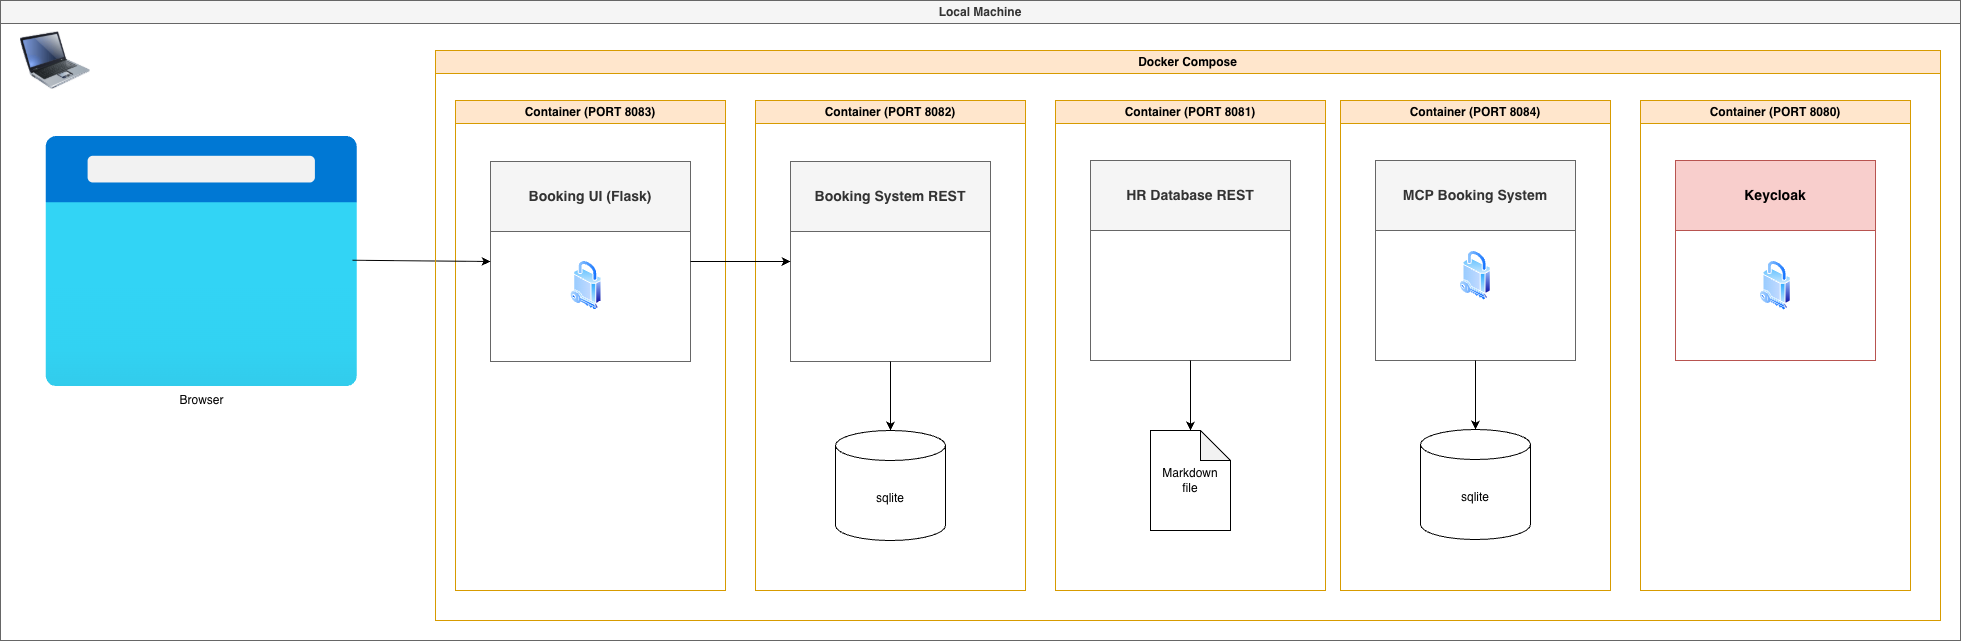

The diagram above was exported from draw.io. Its source (the exported page's mxGraphModel, read from the mxfile embedded in the PNG):
<mxGraphModel dx="2934" dy="803" grid="1" gridSize="10" guides="1" tooltips="1" connect="1" arrows="1" fold="1" page="1" pageScale="1" pageWidth="850" pageHeight="1100" math="0" shadow="0">
  <root>
    <mxCell id="hNOjn92dID6-fDrvgiS8-0" />
    <mxCell id="hNOjn92dID6-fDrvgiS8-1" parent="hNOjn92dID6-fDrvgiS8-0" />
    <mxCell id="hNOjn92dID6-fDrvgiS8-20" parent="hNOjn92dID6-fDrvgiS8-1" style="swimlane;whiteSpace=wrap;html=1;fillColor=#f5f5f5;strokeColor=#666666;fontColor=#333333;" value="Local Machine" vertex="1">
      <mxGeometry height="640" width="1960" x="-1530" y="90" as="geometry" />
    </mxCell>
    <mxCell id="hNOjn92dID6-fDrvgiS8-21" parent="hNOjn92dID6-fDrvgiS8-20" style="image;aspect=fixed;html=1;points=[];align=center;fontSize=12;image=img/lib/azure2/general/Browser.svg;" value="Browser" vertex="1">
      <mxGeometry height="250" width="312.5" x="45" y="136" as="geometry" />
    </mxCell>
    <mxCell id="hNOjn92dID6-fDrvgiS8-4" parent="hNOjn92dID6-fDrvgiS8-20" style="swimlane;whiteSpace=wrap;html=1;fillColor=#ffe6cc;strokeColor=#d79b00;" value="Container (PORT 8083)" vertex="1">
      <mxGeometry height="490" width="270" x="455" y="100" as="geometry" />
    </mxCell>
    <mxCell id="hNOjn92dID6-fDrvgiS8-5" parent="hNOjn92dID6-fDrvgiS8-4" style="swimlane;whiteSpace=wrap;html=1;fillColor=#f5f5f5;fontColor=#333333;strokeColor=#666666;startSize=70;" value="&lt;font style=&quot;font-size: 14px;&quot;&gt;Booking UI (Flask)&lt;/font&gt;" vertex="1">
      <mxGeometry height="200" width="200" x="35" y="61" as="geometry" />
    </mxCell>
    <mxCell id="hNOjn92dID6-fDrvgiS8-22" edge="1" parent="hNOjn92dID6-fDrvgiS8-20" source="hNOjn92dID6-fDrvgiS8-21" style="endArrow=classic;html=1;rounded=0;entryX=0;entryY=0.5;entryDx=0;entryDy=0;exitX=0.983;exitY=0.495;exitDx=0;exitDy=0;exitPerimeter=0;" target="hNOjn92dID6-fDrvgiS8-5" value="">
      <mxGeometry height="50" relative="1" width="50" as="geometry">
        <mxPoint x="845" y="271" as="sourcePoint" />
        <mxPoint x="895" y="240" as="targetPoint" />
      </mxGeometry>
    </mxCell>
    <mxCell id="hNOjn92dID6-fDrvgiS8-7" parent="hNOjn92dID6-fDrvgiS8-20" style="swimlane;whiteSpace=wrap;html=1;fillColor=#ffe6cc;strokeColor=#d79b00;" value="Container (PORT 8082)" vertex="1">
      <mxGeometry height="490" width="270" x="755" y="100" as="geometry" />
    </mxCell>
    <mxCell id="hNOjn92dID6-fDrvgiS8-8" parent="hNOjn92dID6-fDrvgiS8-7" style="swimlane;whiteSpace=wrap;html=1;fillColor=#f5f5f5;fontColor=#333333;strokeColor=#666666;startSize=70;" value="&lt;font style=&quot;font-size: 14px;&quot;&gt;Booking System REST&lt;/font&gt;" vertex="1">
      <mxGeometry height="200" width="200" x="35" y="61" as="geometry" />
    </mxCell>
    <mxCell id="hNOjn92dID6-fDrvgiS8-9" edge="1" parent="hNOjn92dID6-fDrvgiS8-7" source="hNOjn92dID6-fDrvgiS8-8" style="endArrow=classic;html=1;rounded=0;entryX=0.5;entryY=0;entryDx=0;entryDy=0;entryPerimeter=0;exitX=0.5;exitY=1;exitDx=0;exitDy=0;" target="hNOjn92dID6-fDrvgiS8-10" value="">
      <mxGeometry height="50" relative="1" width="50" as="geometry">
        <mxPoint x="139" y="260" as="sourcePoint" />
        <mxPoint x="419" y="230" as="targetPoint" />
      </mxGeometry>
    </mxCell>
    <mxCell id="hNOjn92dID6-fDrvgiS8-10" parent="hNOjn92dID6-fDrvgiS8-7" style="shape=cylinder3;whiteSpace=wrap;html=1;boundedLbl=1;backgroundOutline=1;size=15;" value="sqlite" vertex="1">
      <mxGeometry height="110" width="110" x="80" y="330" as="geometry" />
    </mxCell>
    <mxCell id="hNOjn92dID6-fDrvgiS8-2" edge="1" parent="hNOjn92dID6-fDrvgiS8-20" source="hNOjn92dID6-fDrvgiS8-5" style="endArrow=classic;html=1;rounded=0;entryX=0;entryY=0.5;entryDx=0;entryDy=0;exitX=1;exitY=0.5;exitDx=0;exitDy=0;" target="hNOjn92dID6-fDrvgiS8-8" value="">
      <mxGeometry height="50" relative="1" width="50" as="geometry">
        <mxPoint x="1435" y="460" as="sourcePoint" />
        <mxPoint x="1485" y="410" as="targetPoint" />
      </mxGeometry>
    </mxCell>
    <mxCell id="6oyE57xUxbZ9uH6aW5uz-7" parent="hNOjn92dID6-fDrvgiS8-20" style="swimlane;whiteSpace=wrap;html=1;fillColor=#ffe6cc;strokeColor=#d79b00;" value="Docker Compose" vertex="1">
      <mxGeometry height="570" width="1505" x="435" y="50" as="geometry" />
    </mxCell>
    <mxCell id="6oyE57xUxbZ9uH6aW5uz-3" parent="6oyE57xUxbZ9uH6aW5uz-7" style="swimlane;whiteSpace=wrap;html=1;fillColor=#ffe6cc;strokeColor=#d79b00;" value="Container (PORT 8081)" vertex="1">
      <mxGeometry height="490" width="270" x="620" y="50" as="geometry" />
    </mxCell>
    <mxCell id="6oyE57xUxbZ9uH6aW5uz-0" parent="6oyE57xUxbZ9uH6aW5uz-3" style="swimlane;whiteSpace=wrap;html=1;fillColor=#f5f5f5;fontColor=#333333;strokeColor=#666666;startSize=70;" value="&lt;font style=&quot;font-size: 14px;&quot;&gt;HR Database REST&lt;/font&gt;" vertex="1">
      <mxGeometry height="200" width="200" x="35" y="60" as="geometry" />
    </mxCell>
    <mxCell id="6oyE57xUxbZ9uH6aW5uz-1" parent="6oyE57xUxbZ9uH6aW5uz-3" style="shape=note;whiteSpace=wrap;html=1;backgroundOutline=1;darkOpacity=0.05;" value="Markdown&lt;br&gt;file" vertex="1">
      <mxGeometry height="100" width="80" x="95" y="330" as="geometry" />
    </mxCell>
    <mxCell id="6oyE57xUxbZ9uH6aW5uz-2" edge="1" parent="6oyE57xUxbZ9uH6aW5uz-3" style="endArrow=classic;html=1;rounded=0;" target="6oyE57xUxbZ9uH6aW5uz-1" value="">
      <mxGeometry height="50" relative="1" width="50" as="geometry">
        <mxPoint x="135" y="260" as="sourcePoint" />
        <mxPoint x="-205" y="369" as="targetPoint" />
      </mxGeometry>
    </mxCell>
    <mxCell id="TpDj42XRNcG_ETVp5R2B-0" parent="6oyE57xUxbZ9uH6aW5uz-7" style="swimlane;whiteSpace=wrap;html=1;fillColor=#ffe6cc;strokeColor=#d79b00;" value="Container (PORT 8084)" vertex="1">
      <mxGeometry height="490" width="270" x="905" y="50" as="geometry" />
    </mxCell>
    <mxCell id="TpDj42XRNcG_ETVp5R2B-1" parent="TpDj42XRNcG_ETVp5R2B-0" style="swimlane;whiteSpace=wrap;html=1;fillColor=#f5f5f5;fontColor=#333333;strokeColor=#666666;startSize=70;" value="&lt;font style=&quot;font-size: 14px;&quot;&gt;MCP Booking System&lt;/font&gt;" vertex="1">
      <mxGeometry height="200" width="200" x="35" y="60" as="geometry" />
    </mxCell>
    <mxCell id="Ybh4NpoIKv1DjuZ1yMyt-2" parent="TpDj42XRNcG_ETVp5R2B-1" style="image;aspect=fixed;perimeter=ellipsePerimeter;html=1;align=center;shadow=0;dashed=0;spacingTop=3;image=img/lib/active_directory/security.svg;" value="" vertex="1">
      <mxGeometry height="50" width="31.5" x="84.25" y="90" as="geometry" />
    </mxCell>
    <mxCell id="TpDj42XRNcG_ETVp5R2B-6" edge="1" parent="TpDj42XRNcG_ETVp5R2B-0" style="endArrow=classic;html=1;rounded=0;entryX=0.5;entryY=0;entryDx=0;entryDy=0;entryPerimeter=0;exitX=0.5;exitY=1;exitDx=0;exitDy=0;" target="TpDj42XRNcG_ETVp5R2B-7" value="">
      <mxGeometry height="50" relative="1" width="50" as="geometry">
        <mxPoint x="135" y="260" as="sourcePoint" />
        <mxPoint x="419" y="229" as="targetPoint" />
      </mxGeometry>
    </mxCell>
    <mxCell id="TpDj42XRNcG_ETVp5R2B-7" parent="TpDj42XRNcG_ETVp5R2B-0" style="shape=cylinder3;whiteSpace=wrap;html=1;boundedLbl=1;backgroundOutline=1;size=15;" value="sqlite" vertex="1">
      <mxGeometry height="110" width="110" x="80" y="329" as="geometry" />
    </mxCell>
    <mxCell id="2yoyqZzEhCgoK2CYqbCh-0" parent="6oyE57xUxbZ9uH6aW5uz-7" style="swimlane;whiteSpace=wrap;html=1;fillColor=#ffe6cc;strokeColor=#d79b00;" value="Container (PORT 8080)" vertex="1">
      <mxGeometry height="490" width="270" x="1205" y="50" as="geometry" />
    </mxCell>
    <mxCell id="2yoyqZzEhCgoK2CYqbCh-1" parent="2yoyqZzEhCgoK2CYqbCh-0" style="swimlane;whiteSpace=wrap;html=1;fillColor=#f8cecc;strokeColor=#b85450;startSize=70;" value="&lt;font style=&quot;font-size: 14px;&quot;&gt;Keycloak&lt;/font&gt;" vertex="1">
      <mxGeometry height="200" width="200" x="35" y="60" as="geometry" />
    </mxCell>
    <mxCell id="Ybh4NpoIKv1DjuZ1yMyt-1" parent="2yoyqZzEhCgoK2CYqbCh-1" style="image;aspect=fixed;perimeter=ellipsePerimeter;html=1;align=center;shadow=0;dashed=0;spacingTop=3;image=img/lib/active_directory/security.svg;" value="" vertex="1">
      <mxGeometry height="50" width="31.5" x="84.25" y="100" as="geometry" />
    </mxCell>
    <mxCell id="Ybh4NpoIKv1DjuZ1yMyt-0" parent="6oyE57xUxbZ9uH6aW5uz-7" style="image;aspect=fixed;perimeter=ellipsePerimeter;html=1;align=center;shadow=0;dashed=0;spacingTop=3;image=img/lib/active_directory/security.svg;" value="" vertex="1">
      <mxGeometry height="50" width="31.5" x="135" y="210" as="geometry" />
    </mxCell>
    <mxCell id="IfO2EIorAYhXCHZs7ZPu-0" parent="hNOjn92dID6-fDrvgiS8-20" style="image;html=1;image=img/lib/clip_art/computers/Laptop_128x128.png" value="" vertex="1">
      <mxGeometry height="60" width="70" x="20" y="30" as="geometry" />
    </mxCell>
  </root>
</mxGraphModel>